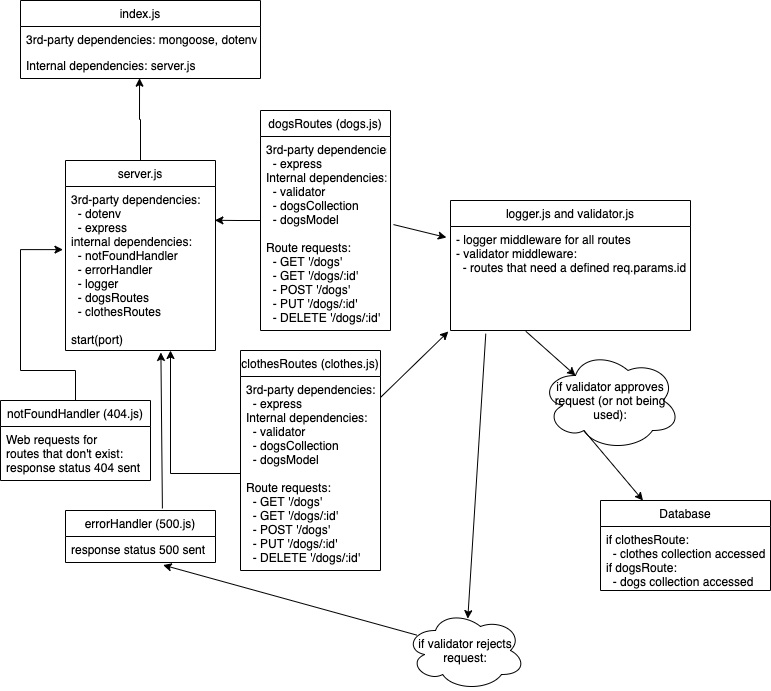

The diagram above was exported from draw.io. Its source (the exported page's mxGraphModel, read from the mxfile embedded in the PNG):
<mxGraphModel dx="303" dy="481" grid="1" gridSize="10" guides="1" tooltips="1" connect="1" arrows="1" fold="1" page="1" pageScale="1" pageWidth="850" pageHeight="1100" math="0" shadow="0">
  <root>
    <mxCell id="0" />
    <mxCell id="1" parent="0" />
    <mxCell id="6" value="index.js" style="swimlane;fontStyle=0;childLayout=stackLayout;horizontal=1;startSize=26;fillColor=none;horizontalStack=0;resizeParent=1;resizeParentMax=0;resizeLast=0;collapsible=1;marginBottom=0;" vertex="1" parent="1">
      <mxGeometry x="40" y="180" width="240" height="78" as="geometry" />
    </mxCell>
    <mxCell id="7" value="3rd-party dependencies: mongoose, dotenv " style="text;strokeColor=none;fillColor=none;align=left;verticalAlign=top;spacingLeft=4;spacingRight=4;overflow=hidden;rotatable=0;points=[[0,0.5],[1,0.5]];portConstraint=eastwest;" vertex="1" parent="6">
      <mxGeometry y="26" width="240" height="26" as="geometry" />
    </mxCell>
    <mxCell id="8" value="Internal dependencies: server.js " style="text;strokeColor=none;fillColor=none;align=left;verticalAlign=top;spacingLeft=4;spacingRight=4;overflow=hidden;rotatable=0;points=[[0,0.5],[1,0.5]];portConstraint=eastwest;" vertex="1" parent="6">
      <mxGeometry y="52" width="240" height="26" as="geometry" />
    </mxCell>
    <mxCell id="15" style="edgeStyle=orthogonalEdgeStyle;rounded=0;orthogonalLoop=1;jettySize=auto;html=1;entryX=0.496;entryY=0.988;entryDx=0;entryDy=0;entryPerimeter=0;" edge="1" parent="1" source="10" target="8">
      <mxGeometry relative="1" as="geometry" />
    </mxCell>
    <mxCell id="10" value="server.js" style="swimlane;fontStyle=0;childLayout=stackLayout;horizontal=1;startSize=26;horizontalStack=0;resizeParent=1;resizeParentMax=0;resizeLast=0;collapsible=1;marginBottom=0;" vertex="1" parent="1">
      <mxGeometry x="85" y="340" width="150" height="190" as="geometry" />
    </mxCell>
    <mxCell id="11" value="3rd-party dependencies:&#10;  - dotenv&#10;  - express&#10;internal dependencies:&#10;  - notFoundHandler&#10;  - errorHandler&#10;  - logger&#10;  - dogsRoutes&#10;  - clothesRoutes&#10;&#10;start(port)" style="text;strokeColor=none;fillColor=none;align=left;verticalAlign=top;spacingLeft=4;spacingRight=4;overflow=hidden;rotatable=0;points=[[0,0.5],[1,0.5]];portConstraint=eastwest;" vertex="1" parent="10">
      <mxGeometry y="26" width="150" height="164" as="geometry" />
    </mxCell>
    <mxCell id="22" style="edgeStyle=orthogonalEdgeStyle;rounded=0;orthogonalLoop=1;jettySize=auto;html=1;entryX=0.996;entryY=0.206;entryDx=0;entryDy=0;entryPerimeter=0;" edge="1" parent="1" source="16" target="11">
      <mxGeometry relative="1" as="geometry" />
    </mxCell>
    <mxCell id="16" value="dogsRoutes (dogs.js)" style="swimlane;fontStyle=0;childLayout=stackLayout;horizontal=1;startSize=26;horizontalStack=0;resizeParent=1;resizeParentMax=0;resizeLast=0;collapsible=1;marginBottom=0;" vertex="1" parent="1">
      <mxGeometry x="280" y="290" width="130" height="220" as="geometry" />
    </mxCell>
    <mxCell id="19" value="3rd-party dependencies:&#10;  - express&#10;Internal dependencies:&#10;  - validator&#10;  - dogsCollection&#10;  - dogsModel&#10;&#10;Route requests:&#10;  - GET '/dogs'&#10;  - GET '/dogs/:id'&#10;  - POST '/dogs'&#10;  - PUT '/dogs/:id'&#10;  - DELETE '/dogs/:id'" style="text;strokeColor=none;fillColor=none;align=left;verticalAlign=top;spacingLeft=4;spacingRight=4;overflow=hidden;rotatable=0;points=[[0,0.5],[1,0.5]];portConstraint=eastwest;" vertex="1" parent="16">
      <mxGeometry y="26" width="130" height="194" as="geometry" />
    </mxCell>
    <mxCell id="23" value="clothesRoutes (clothes.js)" style="swimlane;fontStyle=0;childLayout=stackLayout;horizontal=1;startSize=26;horizontalStack=0;resizeParent=1;resizeParentMax=0;resizeLast=0;collapsible=1;marginBottom=0;" vertex="1" parent="1">
      <mxGeometry x="260" y="530" width="140" height="220" as="geometry" />
    </mxCell>
    <mxCell id="24" value="3rd-party dependencies:&#10;  - express&#10;Internal dependencies:&#10;  - validator&#10;  - dogsCollection&#10;  - dogsModel&#10;&#10;Route requests:&#10;  - GET '/dogs'&#10;  - GET '/dogs/:id'&#10;  - POST '/dogs'&#10;  - PUT '/dogs/:id'&#10;  - DELETE '/dogs/:id'" style="text;strokeColor=none;fillColor=none;align=left;verticalAlign=top;spacingLeft=4;spacingRight=4;overflow=hidden;rotatable=0;points=[[0,0.5],[1,0.5]];portConstraint=eastwest;" vertex="1" parent="23">
      <mxGeometry y="26" width="140" height="194" as="geometry" />
    </mxCell>
    <mxCell id="26" style="edgeStyle=orthogonalEdgeStyle;rounded=0;orthogonalLoop=1;jettySize=auto;html=1;entryX=0.7;entryY=1;entryDx=0;entryDy=0;entryPerimeter=0;" edge="1" parent="1" source="24" target="11">
      <mxGeometry relative="1" as="geometry" />
    </mxCell>
    <mxCell id="27" value="logger.js and validator.js" style="swimlane;fontStyle=0;childLayout=stackLayout;horizontal=1;startSize=26;horizontalStack=0;resizeParent=1;resizeParentMax=0;resizeLast=0;collapsible=1;marginBottom=0;" vertex="1" parent="1">
      <mxGeometry x="470" y="380" width="240" height="130" as="geometry" />
    </mxCell>
    <mxCell id="28" value="- logger middleware for all routes&#10;- validator middleware:&#10;  - routes that need a defined req.params.id" style="text;strokeColor=none;fillColor=none;align=left;verticalAlign=top;spacingLeft=4;spacingRight=4;overflow=hidden;rotatable=0;points=[[0,0.5],[1,0.5]];portConstraint=eastwest;" vertex="1" parent="27">
      <mxGeometry y="26" width="240" height="104" as="geometry" />
    </mxCell>
    <mxCell id="31" value="" style="endArrow=classic;html=1;exitX=1;exitY=0.108;exitDx=0;exitDy=0;exitPerimeter=0;entryX=-0.009;entryY=1.01;entryDx=0;entryDy=0;entryPerimeter=0;" edge="1" parent="1" source="24" target="28">
      <mxGeometry width="50" height="50" relative="1" as="geometry">
        <mxPoint x="410" y="570" as="sourcePoint" />
        <mxPoint x="460" y="520" as="targetPoint" />
      </mxGeometry>
    </mxCell>
    <mxCell id="33" value="" style="endArrow=classic;html=1;entryX=-0.017;entryY=0.106;entryDx=0;entryDy=0;entryPerimeter=0;exitX=1.023;exitY=0.454;exitDx=0;exitDy=0;exitPerimeter=0;" edge="1" parent="1" source="19" target="28">
      <mxGeometry width="50" height="50" relative="1" as="geometry">
        <mxPoint x="410" y="410" as="sourcePoint" />
        <mxPoint x="460" y="360" as="targetPoint" />
      </mxGeometry>
    </mxCell>
    <mxCell id="38" style="edgeStyle=orthogonalEdgeStyle;rounded=0;orthogonalLoop=1;jettySize=auto;html=1;entryX=-0.017;entryY=0.385;entryDx=0;entryDy=0;entryPerimeter=0;" edge="1" parent="1" source="34" target="11">
      <mxGeometry relative="1" as="geometry">
        <mxPoint x="80" y="430" as="targetPoint" />
        <Array as="points">
          <mxPoint x="95" y="550" />
          <mxPoint x="40" y="550" />
          <mxPoint x="40" y="429" />
        </Array>
      </mxGeometry>
    </mxCell>
    <mxCell id="34" value="notFoundHandler (404.js)" style="swimlane;fontStyle=0;childLayout=stackLayout;horizontal=1;startSize=26;horizontalStack=0;resizeParent=1;resizeParentMax=0;resizeLast=0;collapsible=1;marginBottom=0;" vertex="1" parent="1">
      <mxGeometry x="20" y="580" width="150" height="80" as="geometry" />
    </mxCell>
    <mxCell id="35" value="Web requests for&#10;routes that don't exist:&#10;response status 404 sent" style="text;strokeColor=none;fillColor=none;align=left;verticalAlign=top;spacingLeft=4;spacingRight=4;overflow=hidden;rotatable=0;points=[[0,0.5],[1,0.5]];portConstraint=eastwest;" vertex="1" parent="34">
      <mxGeometry y="26" width="150" height="54" as="geometry" />
    </mxCell>
    <mxCell id="39" value="errorHandler (500.js)" style="swimlane;fontStyle=0;childLayout=stackLayout;horizontal=1;startSize=26;horizontalStack=0;resizeParent=1;resizeParentMax=0;resizeLast=0;collapsible=1;marginBottom=0;" vertex="1" parent="1">
      <mxGeometry x="85" y="690" width="150" height="52" as="geometry" />
    </mxCell>
    <mxCell id="40" value="response status 500 sent" style="text;strokeColor=none;fillColor=none;align=left;verticalAlign=top;spacingLeft=4;spacingRight=4;overflow=hidden;rotatable=0;points=[[0,0.5],[1,0.5]];portConstraint=eastwest;" vertex="1" parent="39">
      <mxGeometry y="26" width="150" height="26" as="geometry" />
    </mxCell>
    <mxCell id="43" value="" style="endArrow=classic;html=1;entryX=0.636;entryY=1.012;entryDx=0;entryDy=0;entryPerimeter=0;exitX=0.646;exitY=-0.039;exitDx=0;exitDy=0;exitPerimeter=0;" edge="1" parent="1" source="39" target="11">
      <mxGeometry width="50" height="50" relative="1" as="geometry">
        <mxPoint x="180" y="680" as="sourcePoint" />
        <mxPoint x="180" y="550" as="targetPoint" />
      </mxGeometry>
    </mxCell>
    <mxCell id="44" value="if validator rejects request:" style="ellipse;shape=cloud;whiteSpace=wrap;html=1;" vertex="1" parent="1">
      <mxGeometry x="425" y="790" width="120" height="80" as="geometry" />
    </mxCell>
    <mxCell id="45" value="" style="endArrow=classic;html=1;exitX=0.147;exitY=1.031;exitDx=0;exitDy=0;exitPerimeter=0;entryX=0.519;entryY=0.102;entryDx=0;entryDy=0;entryPerimeter=0;" edge="1" parent="1" source="28" target="44">
      <mxGeometry width="50" height="50" relative="1" as="geometry">
        <mxPoint x="520" y="610" as="sourcePoint" />
        <mxPoint x="490" y="780" as="targetPoint" />
      </mxGeometry>
    </mxCell>
    <mxCell id="46" value="" style="endArrow=classic;html=1;entryX=0.651;entryY=1.099;entryDx=0;entryDy=0;entryPerimeter=0;exitX=0.093;exitY=0.307;exitDx=0;exitDy=0;exitPerimeter=0;" edge="1" parent="1" source="44" target="40">
      <mxGeometry width="50" height="50" relative="1" as="geometry">
        <mxPoint x="320" y="820" as="sourcePoint" />
        <mxPoint x="370" y="770" as="targetPoint" />
      </mxGeometry>
    </mxCell>
    <mxCell id="47" value="Database" style="swimlane;fontStyle=0;childLayout=stackLayout;horizontal=1;startSize=26;horizontalStack=0;resizeParent=1;resizeParentMax=0;resizeLast=0;collapsible=1;marginBottom=0;" vertex="1" parent="1">
      <mxGeometry x="620" y="680" width="170" height="90" as="geometry" />
    </mxCell>
    <mxCell id="48" value="if clothesRoute:&#10;  - clothes collection accessed&#10;if dogsRoute:&#10;  - dogs collection accessed" style="text;strokeColor=none;fillColor=none;align=left;verticalAlign=top;spacingLeft=4;spacingRight=4;overflow=hidden;rotatable=0;points=[[0,0.5],[1,0.5]];portConstraint=eastwest;" vertex="1" parent="47">
      <mxGeometry y="26" width="170" height="64" as="geometry" />
    </mxCell>
    <mxCell id="51" value="if validator approves request (or not being used):" style="ellipse;shape=cloud;whiteSpace=wrap;html=1;" vertex="1" parent="1">
      <mxGeometry x="560" y="530" width="140" height="100" as="geometry" />
    </mxCell>
    <mxCell id="52" value="" style="endArrow=classic;html=1;exitX=0.314;exitY=1.008;exitDx=0;exitDy=0;exitPerimeter=0;entryX=0.25;entryY=0.25;entryDx=0;entryDy=0;entryPerimeter=0;" edge="1" parent="1" source="28" target="51">
      <mxGeometry width="50" height="50" relative="1" as="geometry">
        <mxPoint x="545" y="520" as="sourcePoint" />
        <mxPoint x="575" y="580" as="targetPoint" />
      </mxGeometry>
    </mxCell>
    <mxCell id="53" value="" style="endArrow=classic;html=1;exitX=0.31;exitY=0.8;exitDx=0;exitDy=0;exitPerimeter=0;entryX=0.25;entryY=0;entryDx=0;entryDy=0;" edge="1" parent="1" source="51" target="47">
      <mxGeometry width="50" height="50" relative="1" as="geometry">
        <mxPoint x="560" y="650" as="sourcePoint" />
        <mxPoint x="600" y="760" as="targetPoint" />
      </mxGeometry>
    </mxCell>
  </root>
</mxGraphModel>